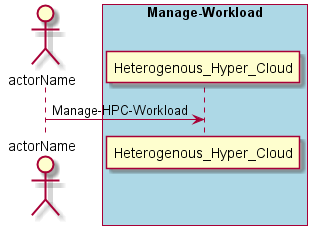

The diagram above was rendered by PlantUML. Its source (embedded in the PNG):
@startuml
Actor "actorName" as A

box "Manage-Workload" #lightblue
participant "Heterogenous_Hyper_Cloud" as S
A -> S : Manage-HPC-Workload
end box

@enduml